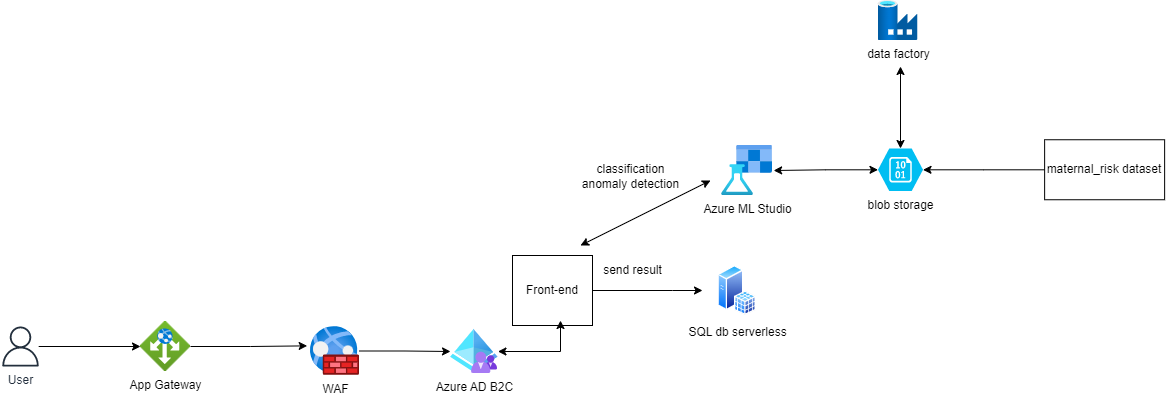

The diagram above was exported from draw.io. Its source (the exported page's mxGraphModel, read from the mxfile embedded in the PNG):
<mxGraphModel dx="2074" dy="1959" grid="1" gridSize="10" guides="1" tooltips="1" connect="1" arrows="1" fold="1" page="1" pageScale="1" pageWidth="850" pageHeight="1100" math="0" shadow="0">
  <root>
    <mxCell id="0" />
    <mxCell id="1" parent="0" />
    <mxCell id="ZwwQQOL9GwxBKdE6DQ-i-3" value="" style="edgeStyle=orthogonalEdgeStyle;rounded=0;orthogonalLoop=1;jettySize=auto;html=1;" parent="1" source="E-rMHjXNTfGv0IAwiSRp-2" target="ZwwQQOL9GwxBKdE6DQ-i-2" edge="1">
      <mxGeometry relative="1" as="geometry" />
    </mxCell>
    <mxCell id="E-rMHjXNTfGv0IAwiSRp-2" value="User&lt;br&gt;" style="sketch=0;outlineConnect=0;fontColor=#232F3E;gradientColor=none;fillColor=#232F3D;strokeColor=none;dashed=0;verticalLabelPosition=bottom;verticalAlign=top;align=center;html=1;fontSize=12;fontStyle=0;aspect=fixed;pointerEvents=1;shape=mxgraph.aws4.user;" parent="1" vertex="1">
      <mxGeometry x="-290" y="-734" width="40" height="40" as="geometry" />
    </mxCell>
    <mxCell id="E-rMHjXNTfGv0IAwiSRp-5" value="Azure ML Studio" style="aspect=fixed;html=1;points=[];align=center;image;fontSize=12;image=img/lib/azure2/ai_machine_learning/Machine_Learning_Studio_Workspaces.svg;" parent="1" vertex="1">
      <mxGeometry x="430.00000000000006" y="-915" width="53.13" height="50" as="geometry" />
    </mxCell>
    <mxCell id="E-rMHjXNTfGv0IAwiSRp-10" value="send result" style="text;html=1;align=center;verticalAlign=middle;resizable=0;points=[];autosize=1;strokeColor=none;fillColor=none;" parent="1" vertex="1">
      <mxGeometry x="302" y="-805" width="80" height="30" as="geometry" />
    </mxCell>
    <mxCell id="E-rMHjXNTfGv0IAwiSRp-23" value="" style="edgeStyle=orthogonalEdgeStyle;rounded=0;orthogonalLoop=1;jettySize=auto;html=1;startArrow=none;startFill=0;endArrow=classic;endFill=1;" parent="1" source="E-rMHjXNTfGv0IAwiSRp-22" edge="1">
      <mxGeometry relative="1" as="geometry">
        <mxPoint x="412" y="-770" as="targetPoint" />
        <Array as="points">
          <mxPoint x="382" y="-770" />
          <mxPoint x="382" y="-770" />
        </Array>
      </mxGeometry>
    </mxCell>
    <mxCell id="E-rMHjXNTfGv0IAwiSRp-22" value="Front-end" style="rounded=0;whiteSpace=wrap;html=1;" parent="1" vertex="1">
      <mxGeometry x="222" y="-805" width="80" height="70" as="geometry" />
    </mxCell>
    <mxCell id="nJLqT1KkAZmFP2cGPwt4-1" value="data factory" style="aspect=fixed;html=1;points=[];align=center;image;fontSize=12;image=img/lib/azure2/databases/Data_Factory.svg;" parent="1" vertex="1">
      <mxGeometry x="587.5" y="-1060" width="40" height="40" as="geometry" />
    </mxCell>
    <mxCell id="nJLqT1KkAZmFP2cGPwt4-14" value="" style="edgeStyle=orthogonalEdgeStyle;rounded=0;orthogonalLoop=1;jettySize=auto;html=1;" parent="1" source="nJLqT1KkAZmFP2cGPwt4-4" target="nJLqT1KkAZmFP2cGPwt4-13" edge="1">
      <mxGeometry relative="1" as="geometry" />
    </mxCell>
    <mxCell id="nJLqT1KkAZmFP2cGPwt4-4" value="maternal_risk dataset" style="rounded=0;whiteSpace=wrap;html=1;" parent="1" vertex="1">
      <mxGeometry x="754.1299999999999" y="-920.75" width="120" height="60" as="geometry" />
    </mxCell>
    <mxCell id="nJLqT1KkAZmFP2cGPwt4-11" value="classification&lt;br&gt;anomaly detection" style="text;html=1;align=center;verticalAlign=middle;resizable=0;points=[];autosize=1;strokeColor=none;fillColor=none;" parent="1" vertex="1">
      <mxGeometry x="280.00000000000006" y="-903.75" width="120" height="40" as="geometry" />
    </mxCell>
    <mxCell id="ZwwQQOL9GwxBKdE6DQ-i-12" value="" style="edgeStyle=orthogonalEdgeStyle;rounded=0;orthogonalLoop=1;jettySize=auto;html=1;startArrow=classic;startFill=1;" parent="1" source="nJLqT1KkAZmFP2cGPwt4-13" target="E-rMHjXNTfGv0IAwiSRp-5" edge="1">
      <mxGeometry relative="1" as="geometry" />
    </mxCell>
    <mxCell id="nJLqT1KkAZmFP2cGPwt4-13" value="blob storage" style="verticalLabelPosition=bottom;html=1;verticalAlign=top;align=center;strokeColor=none;fillColor=#00BEF2;shape=mxgraph.azure.storage_blob;" parent="1" vertex="1">
      <mxGeometry x="587.5" y="-912" width="45" height="42.5" as="geometry" />
    </mxCell>
    <mxCell id="nJLqT1KkAZmFP2cGPwt4-19" value="SQL db serverless" style="aspect=fixed;perimeter=ellipsePerimeter;html=1;align=center;shadow=0;dashed=0;spacingTop=3;image;image=img/lib/active_directory/sql_server.svg;" parent="1" vertex="1">
      <mxGeometry x="427.5" y="-795" width="38.5" height="50" as="geometry" />
    </mxCell>
    <mxCell id="9Ki-at4Nx4cJxX9AS8Al-4" style="edgeStyle=orthogonalEdgeStyle;rounded=0;orthogonalLoop=1;jettySize=auto;html=1;entryX=0.6;entryY=0.929;entryDx=0;entryDy=0;entryPerimeter=0;startArrow=classic;startFill=1;" parent="1" source="9Ki-at4Nx4cJxX9AS8Al-1" target="E-rMHjXNTfGv0IAwiSRp-22" edge="1">
      <mxGeometry relative="1" as="geometry" />
    </mxCell>
    <mxCell id="9Ki-at4Nx4cJxX9AS8Al-1" value="Azure AD B2C" style="aspect=fixed;html=1;points=[];align=center;image;fontSize=12;image=img/lib/azure2/identity/Azure_AD_B2C.svg;" parent="1" vertex="1">
      <mxGeometry x="160" y="-731" width="47.44" height="44" as="geometry" />
    </mxCell>
    <mxCell id="s7OrM6CGHFd6s7qPOqe1-3" value="" style="edgeStyle=orthogonalEdgeStyle;rounded=0;orthogonalLoop=1;jettySize=auto;html=1;entryX=-0.068;entryY=0.395;entryDx=0;entryDy=0;entryPerimeter=0;" parent="1" source="ZwwQQOL9GwxBKdE6DQ-i-2" target="s7OrM6CGHFd6s7qPOqe1-1" edge="1">
      <mxGeometry relative="1" as="geometry">
        <mxPoint x="-20" y="-709" as="targetPoint" />
      </mxGeometry>
    </mxCell>
    <mxCell id="ZwwQQOL9GwxBKdE6DQ-i-2" value="App Gateway" style="aspect=fixed;html=1;points=[];align=center;image;fontSize=12;image=img/lib/azure2/networking/Application_Gateways.svg;" parent="1" vertex="1">
      <mxGeometry x="-150" y="-739" width="50" height="50" as="geometry" />
    </mxCell>
    <mxCell id="ZwwQQOL9GwxBKdE6DQ-i-10" value="" style="endArrow=classic;startArrow=classic;html=1;rounded=0;" parent="1" edge="1">
      <mxGeometry width="50" height="50" relative="1" as="geometry">
        <mxPoint x="290" y="-815" as="sourcePoint" />
        <mxPoint x="420" y="-880" as="targetPoint" />
      </mxGeometry>
    </mxCell>
    <mxCell id="ZwwQQOL9GwxBKdE6DQ-i-11" value="" style="endArrow=classic;html=1;rounded=0;exitX=0.5;exitY=0;exitDx=0;exitDy=0;exitPerimeter=0;startArrow=classic;startFill=1;" parent="1" edge="1">
      <mxGeometry width="50" height="50" relative="1" as="geometry">
        <mxPoint x="610" y="-912" as="sourcePoint" />
        <mxPoint x="610" y="-994" as="targetPoint" />
      </mxGeometry>
    </mxCell>
    <mxCell id="s7OrM6CGHFd6s7qPOqe1-6" value="" style="edgeStyle=orthogonalEdgeStyle;rounded=0;orthogonalLoop=1;jettySize=auto;html=1;" parent="1" source="s7OrM6CGHFd6s7qPOqe1-1" target="9Ki-at4Nx4cJxX9AS8Al-1" edge="1">
      <mxGeometry relative="1" as="geometry" />
    </mxCell>
    <mxCell id="s7OrM6CGHFd6s7qPOqe1-1" value="WAF" style="aspect=fixed;html=1;points=[];align=center;image;fontSize=12;image=img/lib/azure2/networking/Web_Application_Firewall_Policies_WAF.svg;" parent="1" vertex="1">
      <mxGeometry x="20" y="-734" width="49" height="49" as="geometry" />
    </mxCell>
  </root>
</mxGraphModel>